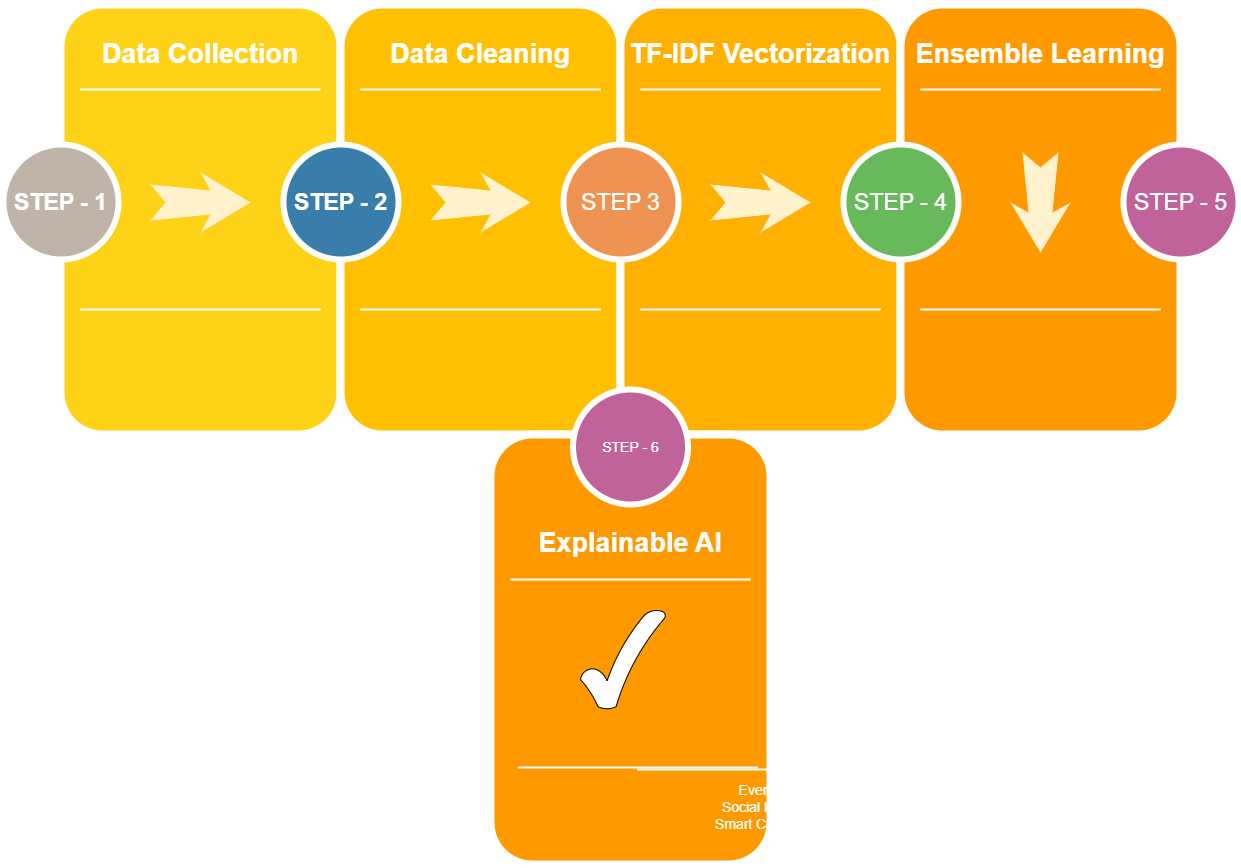

The diagram above was exported from draw.io. Its source (the exported page's mxGraphModel, read from the mxfile embedded in the PNG):
<mxGraphModel dx="2620" dy="1390" grid="1" gridSize="10" guides="1" tooltips="1" connect="1" arrows="1" fold="1" page="1" pageScale="1.5" pageWidth="1169" pageHeight="826" background="none" math="0" shadow="0">
  <root>
    <mxCell id="0" />
    <mxCell id="1" parent="0" />
    <mxCell id="60da8b9f42644d3a-2" value="" style="whiteSpace=wrap;html=1;rounded=1;shadow=0;strokeWidth=8;fontSize=20;align=center;fillColor=#FED217;strokeColor=#FFFFFF;" parent="1" vertex="1">
      <mxGeometry x="306" y="315" width="280" height="430" as="geometry" />
    </mxCell>
    <mxCell id="60da8b9f42644d3a-3" value="Data Collection" style="text;html=1;strokeColor=none;fillColor=none;align=center;verticalAlign=middle;whiteSpace=wrap;rounded=0;shadow=0;fontSize=27;fontColor=#FFFFFF;fontStyle=1" parent="1" vertex="1">
      <mxGeometry x="306" y="335" width="280" height="60" as="geometry" />
    </mxCell>
    <mxCell id="60da8b9f42644d3a-6" value="" style="line;strokeWidth=2;html=1;rounded=0;shadow=0;fontSize=27;align=center;fillColor=none;strokeColor=#FFFFFF;" parent="1" vertex="1">
      <mxGeometry x="326" y="395" width="240" height="10" as="geometry" />
    </mxCell>
    <mxCell id="60da8b9f42644d3a-7" value="" style="line;strokeWidth=2;html=1;rounded=0;shadow=0;fontSize=27;align=center;fillColor=none;strokeColor=#FFFFFF;" parent="1" vertex="1">
      <mxGeometry x="326" y="615" width="240" height="10" as="geometry" />
    </mxCell>
    <mxCell id="60da8b9f42644d3a-8" value="&lt;b&gt;&lt;font style=&quot;font-size: 23px;&quot;&gt;STEP - 1&lt;/font&gt;&lt;/b&gt;" style="ellipse;whiteSpace=wrap;html=1;rounded=0;shadow=0;strokeWidth=6;fontSize=14;align=center;fillColor=#BFB4A9;strokeColor=#FFFFFF;fontColor=#FFFFFF;" parent="1" vertex="1">
      <mxGeometry x="249" y="455" width="115" height="115" as="geometry" />
    </mxCell>
    <mxCell id="60da8b9f42644d3a-9" value="" style="html=1;shadow=0;dashed=0;align=center;verticalAlign=middle;shape=mxgraph.arrows2.stylisedArrow;dy=0.6;dx=40;notch=15;feather=0.4;rounded=0;strokeWidth=1;fontSize=27;strokeColor=none;fillColor=#fff2cc;" parent="1" vertex="1">
      <mxGeometry x="396" y="483" width="100" height="60" as="geometry" />
    </mxCell>
    <mxCell id="60da8b9f42644d3a-17" value="" style="whiteSpace=wrap;html=1;rounded=1;shadow=0;strokeWidth=8;fontSize=20;align=center;fillColor=#FFC001;strokeColor=#FFFFFF;" parent="1" vertex="1">
      <mxGeometry x="586" y="315" width="280" height="430" as="geometry" />
    </mxCell>
    <mxCell id="60da8b9f42644d3a-18" value="Data Cleaning" style="text;html=1;strokeColor=none;fillColor=none;align=center;verticalAlign=middle;whiteSpace=wrap;rounded=0;shadow=0;fontSize=27;fontColor=#FFFFFF;fontStyle=1" parent="1" vertex="1">
      <mxGeometry x="586" y="335" width="280" height="60" as="geometry" />
    </mxCell>
    <mxCell id="60da8b9f42644d3a-20" value="" style="line;strokeWidth=2;html=1;rounded=0;shadow=0;fontSize=27;align=center;fillColor=none;strokeColor=#FFFFFF;" parent="1" vertex="1">
      <mxGeometry x="606" y="395" width="240" height="10" as="geometry" />
    </mxCell>
    <mxCell id="60da8b9f42644d3a-21" value="" style="line;strokeWidth=2;html=1;rounded=0;shadow=0;fontSize=27;align=center;fillColor=none;strokeColor=#FFFFFF;" parent="1" vertex="1">
      <mxGeometry x="606" y="615" width="240" height="10" as="geometry" />
    </mxCell>
    <mxCell id="60da8b9f42644d3a-22" value="&lt;b&gt;&lt;font style=&quot;font-size: 23px;&quot;&gt;STEP - 2&lt;/font&gt;&lt;/b&gt;" style="ellipse;whiteSpace=wrap;html=1;rounded=0;shadow=0;strokeWidth=6;fontSize=14;align=center;fillColor=#397DAA;strokeColor=#FFFFFF;fontColor=#FFFFFF;" parent="1" vertex="1">
      <mxGeometry x="529" y="455" width="115" height="115" as="geometry" />
    </mxCell>
    <mxCell id="60da8b9f42644d3a-23" value="" style="html=1;shadow=0;dashed=0;align=center;verticalAlign=middle;shape=mxgraph.arrows2.stylisedArrow;dy=0.6;dx=40;notch=15;feather=0.4;rounded=0;strokeWidth=1;fontSize=27;strokeColor=none;fillColor=#fff2cc;" parent="1" vertex="1">
      <mxGeometry x="676" y="483" width="100" height="60" as="geometry" />
    </mxCell>
    <mxCell id="60da8b9f42644d3a-24" value="" style="whiteSpace=wrap;html=1;rounded=1;shadow=0;strokeWidth=8;fontSize=20;align=center;fillColor=#FFB001;strokeColor=#FFFFFF;" parent="1" vertex="1">
      <mxGeometry x="866" y="315" width="280" height="430" as="geometry" />
    </mxCell>
    <mxCell id="60da8b9f42644d3a-25" value="TF-IDF Vectorization" style="text;html=1;strokeColor=none;fillColor=none;align=center;verticalAlign=middle;whiteSpace=wrap;rounded=0;shadow=0;fontSize=27;fontColor=#FFFFFF;fontStyle=1" parent="1" vertex="1">
      <mxGeometry x="866" y="335" width="280" height="60" as="geometry" />
    </mxCell>
    <mxCell id="60da8b9f42644d3a-27" value="" style="line;strokeWidth=2;html=1;rounded=0;shadow=0;fontSize=27;align=center;fillColor=none;strokeColor=#FFFFFF;" parent="1" vertex="1">
      <mxGeometry x="886" y="395" width="240" height="10" as="geometry" />
    </mxCell>
    <mxCell id="60da8b9f42644d3a-28" value="" style="line;strokeWidth=2;html=1;rounded=0;shadow=0;fontSize=27;align=center;fillColor=none;strokeColor=#FFFFFF;" parent="1" vertex="1">
      <mxGeometry x="886" y="615" width="240" height="10" as="geometry" />
    </mxCell>
    <mxCell id="60da8b9f42644d3a-29" value="&lt;font style=&quot;font-size: 23px;&quot;&gt;STEP 3&lt;/font&gt;" style="ellipse;whiteSpace=wrap;html=1;rounded=0;shadow=0;strokeWidth=6;fontSize=14;align=center;fillColor=#EF9353;strokeColor=#FFFFFF;fontColor=#FFFFFF;" parent="1" vertex="1">
      <mxGeometry x="809" y="455" width="115" height="115" as="geometry" />
    </mxCell>
    <mxCell id="60da8b9f42644d3a-30" value="" style="html=1;shadow=0;dashed=0;align=center;verticalAlign=middle;shape=mxgraph.arrows2.stylisedArrow;dy=0.6;dx=40;notch=15;feather=0.4;rounded=0;strokeWidth=1;fontSize=27;strokeColor=none;fillColor=#fff2cc;" parent="1" vertex="1">
      <mxGeometry x="956" y="483" width="100" height="60" as="geometry" />
    </mxCell>
    <mxCell id="60da8b9f42644d3a-31" value="" style="whiteSpace=wrap;html=1;rounded=1;shadow=0;strokeWidth=8;fontSize=20;align=center;fillColor=#FE9900;strokeColor=#FFFFFF;" parent="1" vertex="1">
      <mxGeometry x="1146" y="315" width="280" height="430" as="geometry" />
    </mxCell>
    <mxCell id="60da8b9f42644d3a-32" value="Ensemble Learning" style="text;html=1;strokeColor=none;fillColor=none;align=center;verticalAlign=middle;whiteSpace=wrap;rounded=0;shadow=0;fontSize=27;fontColor=#FFFFFF;fontStyle=1" parent="1" vertex="1">
      <mxGeometry x="1146" y="335" width="280" height="60" as="geometry" />
    </mxCell>
    <mxCell id="60da8b9f42644d3a-34" value="" style="line;strokeWidth=2;html=1;rounded=0;shadow=0;fontSize=27;align=center;fillColor=none;strokeColor=#FFFFFF;" parent="1" vertex="1">
      <mxGeometry x="1166" y="395" width="240" height="10" as="geometry" />
    </mxCell>
    <mxCell id="60da8b9f42644d3a-35" value="" style="line;strokeWidth=2;html=1;rounded=0;shadow=0;fontSize=27;align=center;fillColor=none;strokeColor=#FFFFFF;" parent="1" vertex="1">
      <mxGeometry x="1166" y="615" width="240" height="10" as="geometry" />
    </mxCell>
    <mxCell id="60da8b9f42644d3a-36" value="&lt;font style=&quot;font-size: 23px;&quot;&gt;STEP - 4&lt;/font&gt;" style="ellipse;whiteSpace=wrap;html=1;rounded=0;shadow=0;strokeWidth=6;fontSize=14;align=center;fillColor=#68B85C;strokeColor=#FFFFFF;fontColor=#FFFFFF;" parent="1" vertex="1">
      <mxGeometry x="1089" y="455" width="115" height="115" as="geometry" />
    </mxCell>
    <mxCell id="60da8b9f42644d3a-37" value="" style="html=1;shadow=0;dashed=0;align=center;verticalAlign=middle;shape=mxgraph.arrows2.stylisedArrow;dy=0.6;dx=40;notch=15;feather=0.4;rounded=0;strokeWidth=1;fontSize=27;strokeColor=none;fillColor=#fff2cc;rotation=90;" parent="1" vertex="1">
      <mxGeometry x="1236" y="483" width="100" height="60" as="geometry" />
    </mxCell>
    <mxCell id="60da8b9f42644d3a-38" value="&lt;font style=&quot;font-size: 23px;&quot;&gt;STEP - 5&lt;/font&gt;" style="ellipse;whiteSpace=wrap;html=1;rounded=0;shadow=0;strokeWidth=6;fontSize=14;align=center;fillColor=#BF639A;strokeColor=#FFFFFF;fontColor=#FFFFFF;" parent="1" vertex="1">
      <mxGeometry x="1369" y="455" width="115" height="115" as="geometry" />
    </mxCell>
    <mxCell id="mbXkDuxYWs10SQEAm88j-1" value="" style="whiteSpace=wrap;html=1;rounded=1;shadow=0;strokeWidth=8;fontSize=20;align=center;fillColor=#FE9900;strokeColor=#FFFFFF;" vertex="1" parent="1">
      <mxGeometry x="736" y="745" width="280" height="430" as="geometry" />
    </mxCell>
    <mxCell id="mbXkDuxYWs10SQEAm88j-2" value="STEP - 6" style="ellipse;whiteSpace=wrap;html=1;rounded=0;shadow=0;strokeWidth=6;fontSize=14;align=center;fillColor=#BF639A;strokeColor=#FFFFFF;fontColor=#FFFFFF;" vertex="1" parent="1">
      <mxGeometry x="818.5" y="700" width="115" height="115" as="geometry" />
    </mxCell>
    <mxCell id="mbXkDuxYWs10SQEAm88j-3" value="" style="line;strokeWidth=2;html=1;rounded=0;shadow=0;fontSize=27;align=center;fillColor=none;strokeColor=#FFFFFF;" vertex="1" parent="1">
      <mxGeometry x="756" y="885" width="240" height="10" as="geometry" />
    </mxCell>
    <mxCell id="mbXkDuxYWs10SQEAm88j-10" value="Events&lt;div&gt;Social Inbox&lt;/div&gt;&lt;div&gt;Smart Content&lt;/div&gt;" style="text;html=1;strokeColor=none;fillColor=none;align=center;verticalAlign=middle;whiteSpace=wrap;rounded=0;shadow=0;fontSize=14;fontColor=#FFFFFF;" vertex="1" parent="1">
      <mxGeometry x="866" y="1073" width="280" height="90" as="geometry" />
    </mxCell>
    <mxCell id="mbXkDuxYWs10SQEAm88j-4" value="" style="line;strokeWidth=2;html=1;rounded=0;shadow=0;fontSize=27;align=center;fillColor=none;strokeColor=#FFFFFF;" vertex="1" parent="1">
      <mxGeometry x="763.5" y="1073" width="240" height="10" as="geometry" />
    </mxCell>
    <mxCell id="mbXkDuxYWs10SQEAm88j-11" value="" style="line;strokeWidth=2;html=1;rounded=0;shadow=0;fontSize=27;align=center;fillColor=none;strokeColor=#FFFFFF;" vertex="1" parent="1">
      <mxGeometry x="883" y="1075" width="240" height="10" as="geometry" />
    </mxCell>
    <mxCell id="mbXkDuxYWs10SQEAm88j-19" value="Explainable AI" style="text;html=1;strokeColor=none;fillColor=none;align=center;verticalAlign=middle;whiteSpace=wrap;rounded=0;shadow=0;fontSize=27;fontColor=#FFFFFF;fontStyle=1" vertex="1" parent="1">
      <mxGeometry x="736" y="824" width="280" height="60" as="geometry" />
    </mxCell>
    <mxCell id="mbXkDuxYWs10SQEAm88j-20" value="" style="verticalLabelPosition=bottom;verticalAlign=top;html=1;shape=mxgraph.basic.tick" vertex="1" parent="1">
      <mxGeometry x="826" y="920" width="85" height="100" as="geometry" />
    </mxCell>
  </root>
</mxGraphModel>